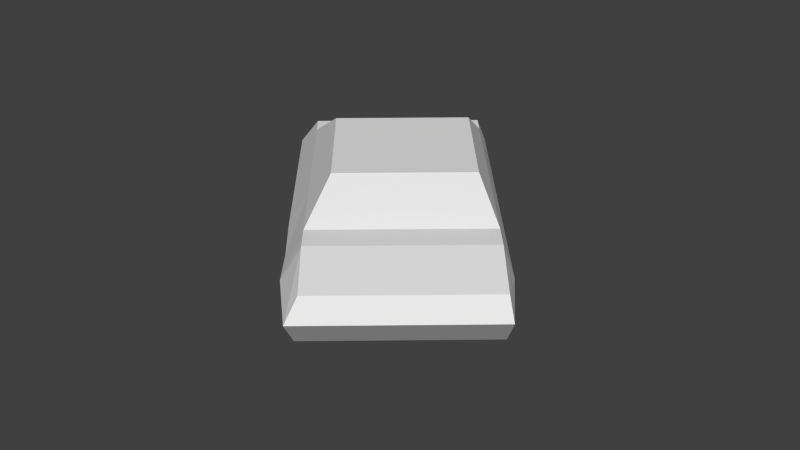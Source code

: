 # Source: car.blend  (saved by Blender 2.62.0; exported with 4.5.12 LTS)
import bpy
from mathutils import Matrix  # noqa: F401  (used for matrix-valued properties, if any)

bpy.ops.wm.read_factory_settings(use_empty=True)
scene = bpy.context.scene
scene.name = 'Scene'

# ---- collections
col_collection_1 = bpy.data.collections.new('Collection 1'); scene.collection.children.link(col_collection_1)

# ---- materials (node trees are filled in below, after node groups)
mat_material = bpy.data.materials.new('Material')
mat_material.alpha_threshold = 0.0
mat_material.use_transparent_shadow = False
mat_material.roughness = 0.5
mat_material.line_color = (0.0, 0.0, 0.0, 1.0)

# ---- material node trees

# ---- world
world_world = bpy.data.worlds.new('World'); scene.world = world_world
world_world.color = (0.05088, 0.05088, 0.05088)
world_world.use_sun_shadow = False
world_world.sun_shadow_jitter_overblur = 0.0
world_world.cycles.sampling_method = 'MANUAL'
world_world.cycles.sample_map_resolution = 256

# ---- meshes
me_cube = bpy.data.meshes.new('Cube')
me_cube.from_pydata([(1.51, 1.239, -1.0), (1.207, -1.436, -1.0), (-1.563, -1.122, -1.261), (-1.187, 1.545, -1.247), (1.102, 0.8469, 1.0), (0.8761, -1.14, 1.0), (-1.111, -0.915, 1.0), (-0.8857, 1.072, 1.0), (0.5155, 1.352, -0.9226), (1.659, 1.433, 0.0), (0.2121, -1.323, -0.9226), (1.316, -1.599, 0.0), (-1.622, -1.266, 0.0), (-1.28, 1.747, 0.0), (0.9888, -0.1468, 1.0), (0.4273, 0.9233, 1.0), (0.2019, -1.064, 1.0), (-0.9984, 0.07865, 1.0), (0.3146, -0.07029, 1.0), (0.1561, -1.468, 0.0), (0.5, 1.564, 0.0), (1.077, 1.288, -1.261), (-0.6539, 1.484, -1.0), (1.582, 1.231, -0.5), (1.905, 1.107, 0.5), (0.7736, -1.387, -1.261), (-1.084, -1.176, -1.001), (1.279, -1.444, -0.5), (1.613, -1.465, 0.5), (-1.605, -1.117, -0.5), (-1.83, -1.075, 0.5), (-1.301, 1.558, -0.5), (-1.539, 1.497, 0.5), (1.045, 0.3501, 1.0), (0.9325, -0.6436, 1.0), (0.7678, 0.8847, 1.0), (-0.3889, 1.016, 1.0), (0.5424, -1.103, 1.0), (-0.6143, -0.9713, 1.0), (-1.055, -0.4182, 1.0), (-0.9421, 0.5755, 1.0), (-0.5016, 0.02229, 1.0), (0.371, 0.4265, 1.0), (0.6551, -0.1089, 1.0), (0.2583, -0.5671, 1.0), (1.753, -0.2334, 0.5), (0.1749, -1.302, 0.5), (0.6433, -1.523, 0.0), (0.2232, -1.325, -0.5), (-0.6601, -1.375, 0.0), (-1.691, 0.1572, 0.5), (0.5266, 1.35, -0.5), (0.9872, 1.509, 0.0), (0.4666, 1.27, 0.5), (-0.3162, 1.657, 0.0), (-0.4453, 0.5191, 1.0), (0.7115, 0.3879, 1.0), (-0.558, -0.4745, 1.0), (0.5988, -0.6057, 1.0), (1.809, 0.2634, 0.5), (1.696, -0.7302, 0.5), (0.5154, -1.341, 0.5), (0.6602, -1.374, -0.5), (-0.6413, -1.209, 0.5), (-1.119, -1.172, -0.5), (-1.747, -0.3397, 0.5), (-1.634, 0.654, 0.5), (0.9636, 1.301, -0.5), (0.8072, 1.231, 0.5), (-0.6646, 1.486, -0.4983), (-0.3496, 1.363, 0.5), (-1.988, 1.548, 0.5), (-2.084, 0.7049, 0.5), (-2.14, 0.2081, 0.5), (-2.196, -0.2887, 0.5), (-2.28, -1.024, 0.5), (-1.955, 1.842, -8.941e-08), (-1.651, 1.597, -1.0), (-1.696, 1.603, -0.5), (-2.298, -1.189, -8.941e-08), (-2.067, -1.065, -1.0), (-2.048, -1.067, -0.5), (-3.39, -0.9474, -2.086e-07), (-2.953, -0.9643, -0.5), (-3.155, -0.9258, 0.2859), (-2.649, 1.711, -0.5), (-3.073, 1.842, -2.086e-07), (-2.863, 1.646, 0.2859), (-3.071, -0.1908, 0.2859), (-3.015, 0.306, 0.2859), (-2.959, 0.8028, 0.2859), (-3.296, -0.119, -2.086e-07), (-3.244, 0.3334, -2.086e-07), (-2.867, -0.2126, -0.5), (-2.811, 0.2842, -0.5), (-3.192, 0.7952, -2.086e-07), (-2.755, 0.7811, -0.5), (1.988, -1.508, 0.5), (2.071, -0.7727, 0.5), (2.127, -0.2759, 0.5), (2.184, 0.2209, 0.5), (2.279, 1.064, 0.5), (2.366, -1.718, 2.98e-08), (2.194, -1.548, -0.5), (2.709, 1.313, 2.98e-08), (2.497, 1.127, -0.5), (2.279, -0.7963, -0.5), (2.468, -0.8177, 2.98e-08), (2.335, -0.2995, -0.5), (2.524, -0.3209, 2.98e-08), (2.391, 0.1973, -0.5), (2.58, 0.1759, 2.98e-08), (1.457, 0.7741, -1.0), (1.249, -1.06, -1.0), (1.346, 1.257, -1.119), (0.7615, 1.324, -1.153), (-0.8991, 1.512, -1.161), (1.603, 1.228, -0.75), (1.043, -1.417, -1.119), (0.4581, -1.351, -1.153), (-1.215, -1.161, -1.161), (1.299, -1.447, -0.75), (-1.521, -0.746, -1.261), (-1.239, 1.08, -1.247), (-1.605, -1.117, -0.75), (-1.301, 1.558, -0.75), (0.2547, -0.9474, -0.9226), (0.4628, 0.8869, -0.9226), (0.173, -1.319, -0.75), (0.4764, 1.356, -0.75), (0.8162, -1.011, -1.261), (1.024, 0.8232, -1.261), (-1.041, -0.8004, -1.001), (-0.7066, 1.02, -1.0), (1.043, -1.417, -0.5), (0.6602, -1.374, -0.75), (0.4581, -1.351, -0.5), (-1.018, -1.184, -0.7982), (-1.231, -1.16, -0.5), (0.9636, 1.301, -0.75), (1.346, 1.257, -0.5), (0.7615, 1.324, -0.5), (-0.5963, 1.478, -0.74), (-0.8206, 1.503, -0.5), (-1.508, 1.581, -1.137), (-1.754, 1.609, -0.75), (-1.64, 1.596, -0.5), (-1.943, -1.079, -0.5), (-2.134, -1.057, -0.7644), (-1.854, -1.089, -1.161), (-1.703, 1.133, -1.0), (-2.024, -0.6889, -1.0), (1.085, -1.042, -1.119), (0.5007, -0.9753, -1.153), (1.293, 0.7927, -1.119), (0.7088, 0.859, -1.153), (-1.172, -0.7856, -1.161), (-0.9518, 1.047, -1.161), (1.043, -1.417, -0.75), (0.4581, -1.351, -0.75), (-1.124, -1.172, -0.75), (1.346, 1.257, -0.75), (0.7615, 1.324, -0.75), (-0.8206, 1.503, -0.75), (-1.64, 1.596, -0.75), (-1.943, -1.079, -0.75), (-1.561, 1.116, -1.137), (-1.811, -0.7131, -1.161), (-1.901, -0.7029, -0.4717), (-2.005, -0.6911, -0.4717), (-1.562, -0.7413, -0.4717), (-1.749, 1.138, -0.4717), (-1.692, 1.131, -0.4717), (-1.354, 1.093, -0.4717), (-0.8733, 1.038, -0.4717), (-0.6974, 1.018, -0.5133), (-1.079, -0.7961, -0.4717), (-2.168, -0.04028, -0.4717), (-2.196, -0.2887, -0.4717), (-2.14, 0.2081, -0.4717), (-2.112, 0.4565, -0.4717), (-2.084, 0.7049, -0.4717), (-0.704, 0.5485, -0.4717), (-0.7321, 0.3, -0.4717), (-0.7603, 0.05164, -0.4717), (-0.7885, -0.1968, -0.4717), (-0.8167, -0.4452, -0.4717), (-1.802, 0.1697, -0.4717), (-1.83, -0.07866, -0.4717), (-1.858, -0.3271, -0.4717), (-1.463, 0.1314, -0.4717), (-1.491, -0.1171, -0.4717), (-1.519, -0.3655, -0.4717), (-1.745, 0.6666, -0.4717), (-1.773, 0.4182, -0.4717), (-1.407, 0.6282, -0.4717), (-1.435, 0.3798, -0.4717), (-0.926, 0.5736, -0.4717), (-0.9542, 0.3252, -0.4717), (-0.9824, 0.07683, -0.4717), (-1.011, -0.1716, -0.4717), (-1.039, -0.42, -0.4717), (1.293, 0.7927, -0.4665), (1.529, 0.7659, -0.4665), (1.502, 0.04661, -0.4665), (1.474, -0.2018, -0.4665), (1.53, 0.295, -0.4665), (1.446, -0.4502, -0.4665), (1.418, -0.6986, -0.4665), (1.321, -1.068, -0.4665), (0.2583, -0.5671, -0.4665), (0.2658, -0.9487, -0.4665), (0.3146, -0.07029, -0.4665), (0.2864, -0.3187, -0.4665), (0.4739, 0.8856, -0.4665), (0.371, 0.4265, -0.4665), (0.3428, 0.1781, -0.4665), (1.085, -1.042, -0.4665), (0.7028, -0.9982, -0.4665), (0.5007, -0.9753, -0.4665), (0.9109, 0.8361, -0.4665), (0.7088, 0.859, -0.4665), (1.128, -0.6658, -0.4665), (0.7455, -0.6224, -0.4665), (1.156, -0.4174, -0.4665), (1.184, -0.1689, -0.4665), (0.7736, -0.374, -0.4665), (0.8018, -0.1256, -0.4665), (0.5434, -0.5994, -0.4665), (0.5716, -0.351, -0.4665), (0.5997, -0.1026, -0.4665), (1.213, 0.07946, -0.4665), (1.241, 0.3279, -0.4665), (0.83, 0.1229, -0.4665), (0.8582, 0.3713, -0.4665), (0.6279, 0.1458, -0.4665), (0.6561, 0.3942, -0.4665), (0.4237, 0.8913, -0.7332), (-0.6341, 1.011, -0.7358), (0.2156, -0.943, -0.7332), (1.55, 0.7636, -0.7332), (1.342, -1.071, -0.7332), (-0.9752, -0.8079, -0.7841), (-1.807, 1.144, -0.7358), (-2.702, 1.246, -0.5), (-2.91, -0.5884, -0.5), (-2.839, 0.03584, -0.5), (-2.783, 0.5327, -0.5), (2.236, -1.172, -0.5), (2.307, -0.5479, -0.5), (2.363, -0.05106, -0.5), (2.444, 0.6621, -0.5), (-0.8733, 1.038, -0.7954), (-2.116, -0.6784, -0.7673)], [], [(36, 7, 40, 55), (15, 36, 55, 42), (55, 40, 17, 41), (42, 55, 41, 18), (35, 15, 42, 56), (4, 35, 56, 33), (56, 42, 18, 43), (33, 56, 43, 14), (41, 17, 39, 57), (18, 41, 57, 44), (57, 39, 6, 38), (44, 57, 38, 16), (43, 18, 44, 58), (14, 43, 58, 34), (58, 44, 16, 37), (34, 58, 37, 5), (24, 4, 33, 59), (59, 33, 14, 45), (45, 14, 34, 60), (60, 34, 5, 28), (28, 5, 37, 61), (11, 28, 61, 47), (61, 37, 16, 46), (47, 61, 46, 19), (46, 16, 38, 63), (19, 46, 63, 49), (63, 38, 6, 30), (49, 63, 30, 12), (48, 19, 49, 64), (30, 6, 39, 65), (65, 39, 17, 50), (50, 17, 40, 66), (66, 40, 7, 32), (24, 9, 52, 68), (4, 24, 68, 35), (68, 52, 20, 53), (35, 68, 53, 15), (20, 51, 69, 54), (53, 20, 54, 70), (15, 53, 70, 36), (70, 54, 13, 32), (36, 70, 32, 7), (66, 32, 71, 72), (50, 66, 72, 73), (65, 50, 73, 74), (30, 65, 74, 75), (32, 13, 76, 71), (12, 30, 75, 79), (81, 79, 82, 83), (79, 75, 84, 82), (76, 78, 85, 86), (71, 76, 86, 87), (75, 74, 88, 84), (74, 73, 89, 88), (73, 72, 90, 89), (72, 71, 87, 90), (82, 84, 88, 91), (91, 88, 89, 92), (92, 89, 90, 95), (95, 90, 87, 86), (60, 28, 97, 98), (45, 60, 98, 99), (59, 45, 99, 100), (24, 59, 100, 101), (28, 11, 102, 97), (11, 27, 103, 102), (9, 24, 101, 104), (23, 9, 104, 105), (107, 98, 97, 102), (109, 99, 98, 107), (111, 100, 99, 109), (104, 101, 100, 111), (113, 1, 118, 152), (152, 118, 25, 130), (130, 25, 119, 153), (153, 119, 10, 126), (114, 154, 131, 21), (21, 131, 155, 115), (115, 155, 127, 8), (156, 120, 2, 122), (116, 157, 123, 3), (134, 11, 47), (62, 134, 47), (134, 27, 11), (121, 27, 134, 158), (1, 121, 158, 118), (158, 134, 62, 135), (118, 158, 135, 25), (136, 47, 19), (48, 136, 19), (136, 62, 47), (135, 62, 136, 159), (25, 135, 159, 119), (159, 136, 48, 128), (119, 159, 128, 10), (138, 49, 12), (29, 138, 12), (138, 64, 49), (137, 64, 138, 160), (26, 137, 160, 120), (160, 138, 29, 124), (120, 160, 124, 2), (117, 0, 114, 161), (23, 117, 161, 140), (161, 114, 21, 139), (140, 161, 139, 67), (140, 52, 9), (23, 140, 9), (140, 67, 52), (139, 21, 115, 162), (67, 139, 162, 141), (162, 115, 8, 129), (141, 162, 129, 51), (141, 20, 52), (67, 141, 52), (141, 51, 20), (142, 22, 116, 163), (69, 142, 163, 143), (163, 116, 3, 125), (143, 163, 125, 31), (143, 13, 54), (69, 143, 54), (143, 31, 13), (125, 3, 144, 164), (31, 125, 164, 146), (164, 144, 77, 145), (146, 164, 145, 78), (146, 76, 13), (31, 146, 13), (146, 78, 76), (124, 29, 147, 165), (2, 124, 165, 149), (165, 147, 81, 148), (149, 165, 148, 80), (147, 12, 79), (81, 147, 79), (147, 29, 12), (3, 123, 166, 144), (144, 166, 150, 77), (122, 2, 149, 167), (167, 149, 80, 151), (122, 167, 168, 170), (166, 123, 173, 172), (156, 122, 170, 176), (187, 188, 177, 179), (188, 189, 178, 177), (190, 191, 188, 187), (191, 192, 189, 188), (189, 168, 169, 178), (192, 170, 168, 189), (193, 194, 180, 181), (194, 187, 179, 180), (195, 196, 194, 193), (196, 190, 187, 194), (172, 193, 181, 171), (173, 195, 193, 172), (174, 197, 195, 173), (175, 182, 197, 174), (197, 198, 196, 195), (198, 199, 190, 196), (182, 183, 198, 197), (183, 184, 199, 198), (199, 200, 191, 190), (200, 201, 192, 191), (184, 185, 200, 199), (185, 186, 201, 200), (201, 176, 170, 192), (186, 176, 201), (0, 112, 154, 114), (152, 130, 218, 217), (130, 153, 219, 218), (131, 154, 202, 220), (155, 131, 220, 221), (208, 209, 217, 222), (222, 217, 218, 223), (207, 208, 222, 224), (205, 207, 224, 225), (224, 222, 223, 226), (225, 224, 226, 227), (223, 218, 219, 228), (228, 219, 211, 210), (226, 223, 228, 229), (227, 226, 229, 230), (229, 228, 210, 213), (230, 229, 213, 212), (204, 205, 225, 231), (206, 204, 231, 232), (231, 225, 227, 233), (232, 231, 233, 234), (203, 206, 232, 202), (202, 232, 234, 220), (233, 227, 230, 235), (234, 233, 235, 236), (235, 230, 212, 216), (236, 235, 216, 215), (220, 234, 236, 221), (221, 236, 215, 214), (237, 155, 221), (214, 237, 221), (237, 127, 155), (8, 127, 237, 129), (51, 129, 237, 214), (51, 214, 175, 69), (238, 175, 174), (69, 175, 238, 142), (175, 214, 215, 182), (182, 215, 216, 183), (176, 186, 210, 211), (185, 213, 210, 186), (184, 212, 213, 185), (183, 216, 212, 184), (239, 219, 153), (126, 239, 153), (239, 211, 219), (240, 202, 154), (112, 240, 154), (240, 203, 202), (241, 152, 217), (209, 241, 217), (241, 113, 152), (242, 156, 176), (242, 132, 156), (64, 137, 242, 176), (48, 64, 176, 211), (48, 211, 239, 128), (10, 128, 239, 126), (27, 121, 241, 209), (1, 113, 241, 121), (23, 203, 240, 117), (112, 0, 117, 240), (243, 166, 172), (171, 243, 172), (243, 150, 166), (77, 150, 243, 145), (78, 145, 243, 171), (244, 95, 86), (85, 244, 86), (244, 96, 95), (245, 82, 91), (93, 245, 91), (245, 83, 82), (81, 83, 245, 169), (93, 178, 169, 245), (246, 91, 92), (94, 246, 92), (246, 93, 91), (247, 92, 95), (96, 247, 95), (247, 94, 92), (96, 244, 171, 181), (78, 171, 244, 85), (96, 181, 180, 247), (94, 247, 180, 179), (94, 179, 177, 246), (177, 178, 93, 246), (248, 107, 102), (103, 248, 102), (248, 106, 107), (249, 109, 107), (106, 249, 107), (249, 108, 109), (250, 111, 109), (108, 250, 109), (250, 110, 111), (251, 104, 111), (110, 251, 111), (251, 105, 104), (23, 105, 251, 203), (110, 206, 203, 251), (110, 250, 204, 206), (108, 205, 204, 250), (108, 249, 207, 205), (106, 208, 207, 249), (106, 248, 209, 208), (27, 209, 248, 103), (252, 173, 123), (157, 252, 123), (252, 174, 173), (133, 157, 238), (174, 252, 157, 238), (22, 142, 238, 133), (22, 133, 157, 116), (253, 168, 167), (151, 253, 167), (253, 169, 168), (81, 169, 253, 148), (80, 148, 253, 151), (26, 132, 242, 137), (26, 120, 156, 132)])
_uv = me_cube.uv_layers.new(name='UVMap')
_uv.uv.foreach_set('vector', [0.3909, 0.5039, 0.3334, 0.5039, 0.3334, 0.4465, 0.3909, 0.4465, 0.4852, 0.5039, 0.3909, 0.5039, 0.3909, 0.4465, 0.4852, 0.4465, 0.3909, 0.4465, 0.3334, 0.4465, 0.3334, 0.3891, 0.3909, 0.3891, 0.4852, 0.4465, 0.3909, 0.4465, 0.3909, 0.3891, 0.4852, 0.3891, 0.5245, 0.5039, 0.4852, 0.5039, 0.4852, 0.4465, 0.5245, 0.4465, 0.5631, 0.5039, 0.5245, 0.5039, 0.5245, 0.4465, 0.5631, 0.4465, 0.5245, 0.4465, 0.4852, 0.4465, 0.4852, 0.3891, 0.5245, 0.3891, 0.5631, 0.4465, 0.5245, 0.4465, 0.5245, 0.3891, 0.5631, 0.3891, 0.3909, 0.3891, 0.3334, 0.3891, 0.3334, 0.3317, 0.3909, 0.3317, 0.4852, 0.3891, 0.3909, 0.3891, 0.3909, 0.3317, 0.4852, 0.3317, 0.3909, 0.3317, 0.3334, 0.3317, 0.3334, 0.2743, 0.3909, 0.2743, 0.4852, 0.3317, 0.3909, 0.3317, 0.3909, 0.2743, 0.4852, 0.2743, 0.5245, 0.3891, 0.4852, 0.3891, 0.4852, 0.3317, 0.5245, 0.3317, 0.5631, 0.3891, 0.5245, 0.3891, 0.5245, 0.3317, 0.5631, 0.3317, 0.5245, 0.3317, 0.4852, 0.3317, 0.4852, 0.2743, 0.5245, 0.2743, 0.5631, 0.3317, 0.5245, 0.3317, 0.5245, 0.2743, 0.5631, 0.2743, 0.8603, 0.3987, 0.8202, 0.5039, 0.7628, 0.5039, 0.7628, 0.3986, 0.7628, 0.3986, 0.7628, 0.5039, 0.7054, 0.5039, 0.7054, 0.3986, 0.7054, 0.3986, 0.7054, 0.5039, 0.648, 0.5039, 0.648, 0.3986, 0.648, 0.3986, 0.648, 0.5039, 0.5906, 0.5038, 0.5631, 0.3986, 0.9111, 0.6742, 0.8232, 0.7372, 0.7848, 0.7371, 0.785, 0.6737, 0.8794, 0.6139, 0.9111, 0.6742, 0.785, 0.6737, 0.8021, 0.6136, 0.785, 0.6737, 0.7848, 0.7371, 0.7456, 0.737, 0.7458, 0.6736, 0.8021, 0.6136, 0.785, 0.6737, 0.7458, 0.6736, 0.7461, 0.6133, 0.7458, 0.6736, 0.7456, 0.737, 0.6516, 0.737, 0.6516, 0.6733, 0.7461, 0.6133, 0.7458, 0.6736, 0.6516, 0.6733, 0.6517, 0.6125, 0.6516, 0.6733, 0.6516, 0.737, 0.5942, 0.7372, 0.5137, 0.6737, 0.6517, 0.6125, 0.6516, 0.6733, 0.5137, 0.6737, 0.5397, 0.6129, 0.7522, 0.5538, 0.7461, 0.6133, 0.6517, 0.6125, 0.5984, 0.5524, 0.5631, 0.3727, 0.5906, 0.2743, 0.648, 0.2743, 0.648, 0.3727, 0.648, 0.3727, 0.648, 0.2743, 0.7054, 0.2743, 0.7054, 0.3727, 0.7054, 0.3727, 0.7054, 0.2743, 0.7628, 0.2743, 0.7628, 0.3727, 0.7628, 0.3727, 0.7628, 0.2743, 0.8202, 0.2743, 0.8603, 0.3727, 0.5774, 0.8071, 0.5453, 0.8738, 0.4676, 0.8738, 0.4507, 0.8072, 0.4892, 0.7372, 0.5774, 0.8071, 0.4507, 0.8072, 0.4506, 0.7372, 0.4507, 0.8072, 0.4676, 0.8738, 0.4114, 0.8738, 0.4114, 0.8072, 0.4506, 0.7372, 0.4507, 0.8072, 0.4114, 0.8072, 0.4113, 0.7373, 0.4114, 0.8738, 0.4172, 0.936, 0.2797, 0.9356, 0.3174, 0.8739, 0.4114, 0.8072, 0.4114, 0.8738, 0.3174, 0.8739, 0.3172, 0.8074, 0.4113, 0.7373, 0.4114, 0.8072, 0.3172, 0.8074, 0.317, 0.7374, 0.3172, 0.8074, 0.3174, 0.8739, 0.2057, 0.8737, 0.1797, 0.8077, 0.317, 0.7374, 0.3172, 0.8074, 0.1797, 0.8077, 0.2596, 0.7374, 0.5523, 1.04e-06, 0.6498, 0.0, 0.6498, 0.05193, 0.5523, 0.05193, 0.4949, 1.204e-06, 0.5523, 1.04e-06, 0.5523, 0.05193, 0.4949, 0.05193, 0.4375, 9.307e-07, 0.4949, 1.204e-06, 0.4949, 0.05193, 0.4375, 0.05193, 0.3526, 0.0, 0.4375, 9.307e-07, 0.4375, 0.05193, 0.3526, 0.05193, 0.1797, 0.8077, 0.2057, 0.8737, 0.1265, 0.8737, 0.1278, 0.807, 0.5397, 0.6129, 0.5137, 0.6737, 0.4617, 0.674, 0.4613, 0.6134, 0.488, 0.5532, 0.4613, 0.6134, 0.3334, 0.6142, 0.3832, 0.5538, 0.4613, 0.6134, 0.4617, 0.674, 0.4134, 0.6743, 0.3334, 0.6142, 0.1265, 0.8737, 0.1562, 0.9361, 0.04778, 0.9328, 0.0, 0.87, 0.1278, 0.807, 0.1265, 0.8737, 0.0, 0.87, 0.08004, 0.806, 0.3526, 0.05193, 0.4375, 0.05193, 0.4375, 0.1001, 0.3526, 0.1001, 0.4375, 0.05193, 0.4949, 0.05193, 0.4949, 0.1001, 0.4375, 0.1001, 0.4949, 0.05193, 0.5523, 0.05193, 0.5523, 0.1001, 0.4949, 0.1001, 0.5523, 0.05193, 0.6498, 0.05193, 0.6498, 0.1001, 0.5523, 0.1001, 0.3334, 0.1981, 0.3526, 0.1001, 0.4375, 0.1001, 0.4375, 0.1981, 0.4375, 0.1981, 0.4375, 0.1001, 0.4949, 0.1001, 0.4949, 0.1981, 0.4949, 0.1981, 0.4949, 0.1001, 0.5523, 0.1001, 0.5523, 0.1981, 0.5523, 0.1981, 0.5523, 0.1001, 0.6498, 0.1001, 0.6838, 0.1981, 0.09905, 0.7372, 0.01822, 0.7372, 0.01822, 0.696, 0.09904, 0.696, 0.1537, 0.7372, 0.09905, 0.7372, 0.09904, 0.696, 0.1537, 0.696, 0.2083, 0.7372, 0.1537, 0.7372, 0.1537, 0.696, 0.2083, 0.696, 0.3011, 0.7372, 0.2083, 0.7372, 0.2083, 0.696, 0.3011, 0.696, 0.9111, 0.6742, 0.8794, 0.6139, 1.0, 0.6144, 0.9542, 0.6744, 0.8794, 0.6139, 0.8734, 0.5543, 0.9785, 0.5547, 1.0, 0.6144, 0.5453, 0.8738, 0.5774, 0.8071, 0.6207, 0.8071, 0.6665, 0.8738, 0.5391, 0.936, 0.5453, 0.8738, 0.6665, 0.8738, 0.6447, 0.936, 0.09903, 0.6261, 0.09904, 0.696, 0.01822, 0.696, 0.0, 0.6261, 0.1537, 0.6261, 0.1537, 0.696, 0.09904, 0.696, 0.09903, 0.6261, 0.2083, 0.6261, 0.2083, 0.696, 0.1537, 0.696, 0.1537, 0.6261, 0.3334, 0.6261, 0.3011, 0.696, 0.2083, 0.696, 0.2083, 0.6261, 0.8167, 0.5108, 0.8167, 0.5416, 0.8001, 0.5416, 0.8001, 0.5108, 0.8001, 0.5108, 0.8001, 0.5416, 0.7752, 0.5416, 0.7752, 0.5108, 0.7752, 0.5108, 0.7752, 0.5416, 0.7479, 0.5416, 0.7479, 0.5108, 0.7479, 0.5108, 0.7479, 0.5416, 0.7204, 0.5416, 0.7204, 0.5108, 0.6234, 0.5049, 0.6235, 0.5416, 0.5994, 0.5416, 0.5994, 0.5049, 0.5994, 0.5049, 0.5994, 0.5416, 0.5731, 0.5416, 0.5731, 0.5049, 0.5731, 0.5049, 0.5731, 0.5416, 0.5466, 0.5416, 0.5466, 0.5049, 0.7882, 0.8181, 0.7846, 0.8486, 0.7552, 0.8452, 0.7588, 0.8147, 0.4452, 0.5041, 0.4451, 0.5415, 0.421, 0.5415, 0.4211, 0.5041, 0.8463, 0.5542, 0.8794, 0.6139, 0.8021, 0.6136, 0.8024, 0.554, 0.8463, 0.5542, 0.8021, 0.6136, 0.8463, 0.5542, 0.8734, 0.5543, 0.8794, 0.6139, 0.8139, 0.1486, 0.8115, 0.1773, 0.7843, 0.1773, 0.7843, 0.1486, 0.8032, 0.1199, 0.8139, 0.1486, 0.7843, 0.1486, 0.7843, 0.1062, 0.7843, 0.1486, 0.7843, 0.1773, 0.7401, 0.1773, 0.7401, 0.1486, 0.7843, 0.1062, 0.7843, 0.1486, 0.7401, 0.1486, 0.7532, 0.08987, 0.7792, 0.5539, 0.8021, 0.6136, 0.7461, 0.6133, 0.7522, 0.5538, 0.7792, 0.5539, 0.7461, 0.6133, 0.7792, 0.5539, 0.8024, 0.554, 0.8021, 0.6136, 0.7401, 0.1486, 0.7401, 0.1773, 0.7167, 0.1773, 0.7167, 0.1486, 0.7532, 0.08987, 0.7401, 0.1486, 0.7167, 0.1486, 0.7167, 0.1023, 0.7167, 0.1486, 0.7167, 0.1773, 0.6896, 0.1773, 0.6838, 0.1486, 0.7167, 0.1023, 0.7167, 0.1486, 0.6838, 0.1486, 0.6883, 0.1288, 0.5826, 0.5525, 0.6517, 0.6125, 0.5397, 0.6129, 0.5393, 0.5528, 0.5826, 0.5525, 0.5397, 0.6129, 0.5826, 0.5525, 0.5984, 0.5524, 0.6517, 0.6125, 0.9256, 0.9086, 0.9139, 0.9429, 0.901, 0.9429, 0.9133, 0.9142, 0.918, 0.8854, 0.9256, 0.9086, 0.9133, 0.9142, 0.9029, 0.867, 0.9133, 0.9142, 0.901, 0.9429, 0.8578, 0.9429, 0.8578, 0.9142, 0.9029, 0.867, 0.9133, 0.9142, 0.8578, 0.9142, 0.8626, 0.8555, 0.7967, 0.8842, 0.786, 0.9129, 0.767, 0.9265, 0.767, 0.8842, 0.7943, 0.8555, 0.7967, 0.8842, 0.767, 0.8842, 0.767, 0.8555, 0.767, 0.8842, 0.767, 0.9265, 0.7359, 0.9429, 0.7228, 0.8842, 0.767, 0.8555, 0.767, 0.8842, 0.7228, 0.8842, 0.7228, 0.8555, 0.5118, 0.936, 0.4676, 0.8738, 0.5453, 0.8738, 0.5391, 0.936, 0.5118, 0.936, 0.5453, 0.8738, 0.5118, 0.936, 0.4676, 0.9361, 0.4676, 0.8738, 0.7228, 0.8842, 0.7359, 0.9429, 0.6995, 0.9304, 0.6995, 0.8842, 0.7228, 0.8555, 0.7228, 0.8842, 0.6995, 0.8842, 0.6995, 0.8555, 0.6995, 0.8842, 0.6995, 0.9304, 0.6711, 0.904, 0.6665, 0.8842, 0.6995, 0.8555, 0.6995, 0.8842, 0.6665, 0.8842, 0.6723, 0.8555, 0.4443, 0.9361, 0.4114, 0.8738, 0.4676, 0.8738, 0.4676, 0.9361, 0.4443, 0.9361, 0.4676, 0.8738, 0.4443, 0.9361, 0.4172, 0.936, 0.4114, 0.8738, 0.8141, 0.2026, 0.8141, 0.2332, 0.7905, 0.2575, 0.789, 0.2094, 0.8003, 0.1773, 0.8141, 0.2026, 0.789, 0.2094, 0.7828, 0.1814, 0.789, 0.2094, 0.7905, 0.2575, 0.7602, 0.2743, 0.7348, 0.2215, 0.7828, 0.1814, 0.789, 0.2094, 0.7348, 0.2215, 0.7286, 0.1935, 0.2617, 0.9357, 0.2057, 0.8737, 0.3174, 0.8739, 0.2797, 0.9356, 0.2617, 0.9357, 0.3174, 0.8739, 0.2617, 0.9357, 0.206, 0.9357, 0.2057, 0.8737, 0.7348, 0.2215, 0.7602, 0.2743, 0.7212, 0.2701, 0.6966, 0.23, 0.7286, 0.1935, 0.7348, 0.2215, 0.6966, 0.23, 0.6904, 0.202, 0.6966, 0.23, 0.7212, 0.2701, 0.7017, 0.2583, 0.6838, 0.2329, 0.6904, 0.202, 0.6966, 0.23, 0.6838, 0.2329, 0.684, 0.2034, 0.1668, 0.936, 0.1265, 0.8737, 0.2057, 0.8737, 0.206, 0.9357, 0.1668, 0.936, 0.2057, 0.8737, 0.1668, 0.936, 0.1562, 0.9361, 0.1265, 0.8737, 0.8578, 0.9142, 0.8578, 0.9429, 0.8187, 0.9429, 0.8187, 0.9142, 0.8626, 0.8555, 0.8578, 0.9142, 0.8187, 0.9142, 0.829, 0.867, 0.8187, 0.9142, 0.8187, 0.9429, 0.8066, 0.9429, 0.7967, 0.9125, 0.829, 0.867, 0.8187, 0.9142, 0.7967, 0.9125, 0.8044, 0.8855, 0.5001, 0.5531, 0.5397, 0.6129, 0.4613, 0.6134, 0.488, 0.5532, 0.5001, 0.5531, 0.4613, 0.6134, 0.5001, 0.5531, 0.5393, 0.5528, 0.5397, 0.6129, 0.4211, 0.5041, 0.421, 0.5415, 0.3937, 0.5414, 0.3937, 0.504, 0.3937, 0.504, 0.3937, 0.5414, 0.3778, 0.5414, 0.3779, 0.504, 0.7588, 0.8147, 0.7552, 0.8452, 0.7303, 0.8423, 0.7339, 0.8119, 0.7339, 0.8119, 0.7303, 0.8423, 0.7088, 0.8398, 0.7123, 0.8094, 0.8069, 0.7655, 0.8243, 0.7475, 0.878, 0.7645, 0.8663, 0.7895, 0.7122, 0.01256, 0.7493, 0.0, 0.7361, 0.08899, 0.697, 0.08899, 0.8022, 0.7947, 0.8069, 0.7655, 0.8663, 0.7895, 0.8496, 0.8252, 0.1533, 0.1122, 0.126, 0.1123, 0.1258, 0.07506, 0.1531, 0.07494, 0.126, 0.1123, 0.09862, 0.1124, 0.09847, 0.07518, 0.1258, 0.07506, 0.1534, 0.1495, 0.1261, 0.1496, 0.126, 0.1123, 0.1533, 0.1122, 0.1261, 0.1496, 0.09874, 0.1496, 0.09862, 0.1124, 0.126, 0.1123, 0.09862, 0.1124, 0.05729, 0.1126, 0.05724, 0.101, 0.09847, 0.07518, 0.09874, 0.1496, 0.0574, 0.1498, 0.05729, 0.1126, 0.09862, 0.1124, 0.2081, 0.112, 0.1807, 0.1121, 0.1805, 0.0748, 0.2079, 0.07465, 0.1807, 0.1121, 0.1533, 0.1122, 0.1531, 0.07494, 0.1805, 0.0748, 0.2082, 0.1493, 0.1808, 0.1494, 0.1807, 0.1121, 0.2081, 0.112, 0.1808, 0.1494, 0.1534, 0.1495, 0.1533, 0.1122, 0.1807, 0.1121, 0.2593, 0.112, 0.2081, 0.112, 0.2079, 0.07465, 0.2593, 0.1053, 0.2593, 0.1492, 0.2082, 0.1493, 0.2081, 0.112, 0.2593, 0.112, 0.2595, 0.202, 0.2084, 0.2024, 0.2082, 0.1493, 0.2593, 0.1492, 0.2597, 0.2219, 0.2083, 0.2269, 0.2084, 0.2024, 0.2595, 0.202, 0.2084, 0.2024, 0.1809, 0.2024, 0.1808, 0.1494, 0.2082, 0.1493, 0.1809, 0.2024, 0.1536, 0.2024, 0.1534, 0.1495, 0.1808, 0.1494, 0.2083, 0.2269, 0.181, 0.2269, 0.1809, 0.2024, 0.2084, 0.2024, 0.181, 0.2269, 0.1536, 0.2269, 0.1536, 0.2024, 0.1809, 0.2024, 0.1536, 0.2024, 0.1262, 0.2025, 0.1261, 0.1496, 0.1534, 0.1495, 0.1262, 0.2025, 0.09887, 0.2025, 0.09874, 0.1496, 0.1261, 0.1496, 0.1536, 0.2269, 0.1263, 0.2269, 0.1262, 0.2025, 0.1536, 0.2024, 0.1263, 0.2269, 0.09891, 0.227, 0.09887, 0.2025, 0.1262, 0.2025, 0.09887, 0.2025, 0.05753, 0.2029, 0.0574, 0.1498, 0.09874, 0.1496, 0.09891, 0.227, 0.05753, 0.2029, 0.09887, 0.2025, 0.6394, 0.5049, 0.6394, 0.5416, 0.6235, 0.5416, 0.6234, 0.5049, 0.9146, 0.258, 0.8835, 0.2743, 0.8704, 0.183, 0.9146, 0.183, 0.8835, 0.2743, 0.847, 0.2618, 0.847, 0.183, 0.8704, 0.183, 0.8835, 0.09172, 0.9146, 0.1081, 0.9146, 0.183, 0.8704, 0.183, 0.847, 0.1042, 0.8835, 0.09172, 0.8704, 0.183, 0.847, 0.183, 0.09903, 0.4728, 0.0577, 0.4669, 0.05769, 0.4409, 0.09903, 0.4409, 0.09903, 0.4409, 0.05769, 0.4409, 0.05768, 0.3989, 0.09902, 0.3989, 0.1264, 0.4728, 0.09903, 0.4728, 0.09903, 0.4409, 0.1264, 0.4409, 0.1537, 0.4728, 0.1264, 0.4728, 0.1264, 0.4409, 0.1537, 0.4409, 0.1264, 0.4409, 0.09903, 0.4409, 0.09902, 0.3989, 0.1263, 0.3988, 0.1537, 0.4409, 0.1264, 0.4409, 0.1263, 0.3988, 0.1537, 0.3988, 0.09902, 0.3989, 0.05768, 0.3989, 0.05768, 0.3766, 0.09902, 0.3766, 0.09902, 0.3766, 0.05768, 0.3766, 0.05767, 0.3508, 0.09901, 0.3453, 0.1263, 0.3988, 0.09902, 0.3989, 0.09902, 0.3766, 0.1263, 0.3766, 0.1537, 0.3988, 0.1263, 0.3988, 0.1263, 0.3766, 0.1537, 0.3766, 0.1263, 0.3766, 0.09902, 0.3766, 0.09901, 0.3453, 0.1263, 0.3452, 0.1537, 0.3766, 0.1263, 0.3766, 0.1263, 0.3452, 0.1537, 0.3452, 0.181, 0.4728, 0.1537, 0.4728, 0.1537, 0.4409, 0.181, 0.4409, 0.2083, 0.4728, 0.181, 0.4728, 0.181, 0.4409, 0.2083, 0.4409, 0.181, 0.4409, 0.1537, 0.4409, 0.1537, 0.3988, 0.181, 0.3988, 0.2083, 0.4409, 0.181, 0.4409, 0.181, 0.3988, 0.2083, 0.3988, 0.2594, 0.4669, 0.2083, 0.4728, 0.2083, 0.4409, 0.2595, 0.4409, 0.2595, 0.4409, 0.2083, 0.4409, 0.2083, 0.3988, 0.2595, 0.3989, 0.181, 0.3988, 0.1537, 0.3988, 0.1537, 0.3766, 0.181, 0.3766, 0.2083, 0.3988, 0.181, 0.3988, 0.181, 0.3766, 0.2083, 0.3766, 0.181, 0.3766, 0.1537, 0.3766, 0.1537, 0.3452, 0.181, 0.3452, 0.2083, 0.3766, 0.181, 0.3766, 0.181, 0.3452, 0.2083, 0.3452, 0.2595, 0.3989, 0.2083, 0.3988, 0.2083, 0.3766, 0.2595, 0.3766, 0.2595, 0.3766, 0.2083, 0.3766, 0.2083, 0.3452, 0.2595, 0.3508, 0.8141, 0.1524, 0.847, 0.1042, 0.847, 0.183, 0.8199, 0.183, 0.8141, 0.1524, 0.847, 0.183, 0.8141, 0.1524, 0.8186, 0.1306, 0.847, 0.1042, 0.5466, 0.5049, 0.5466, 0.5416, 0.5314, 0.5416, 0.5327, 0.5049, 0.5127, 0.5049, 0.5327, 0.5049, 0.5314, 0.5416, 0.5101, 0.5416, 0.3107, 0.3507, 0.2595, 0.3508, 0.2597, 0.2219, 0.3108, 0.2197, 0.8193, 0.05866, 0.812, 0.0842, 0.7916, 0.08899, 0.5101, 0.5039, 0.5091, 0.5414, 0.4906, 0.5416, 0.4901, 0.5042, 0.2597, 0.2219, 0.2595, 0.3508, 0.2083, 0.3452, 0.2083, 0.2269, 0.2083, 0.2269, 0.2083, 0.3452, 0.181, 0.3452, 0.181, 0.2269, 0.05753, 0.2029, 0.09891, 0.227, 0.09901, 0.3453, 0.05767, 0.3508, 0.1263, 0.2269, 0.1263, 0.3452, 0.09901, 0.3453, 0.09891, 0.227, 0.1536, 0.2269, 0.1537, 0.3452, 0.1263, 0.3452, 0.1263, 0.2269, 0.181, 0.2269, 0.181, 0.3452, 0.1537, 0.3452, 0.1536, 0.2269, 0.8141, 0.2136, 0.847, 0.183, 0.847, 0.2618, 0.8186, 0.2354, 0.8141, 0.2136, 0.847, 0.2618, 0.8141, 0.2136, 0.8199, 0.183, 0.847, 0.183, 0.9442, 0.1524, 0.9146, 0.183, 0.9146, 0.1081, 0.9335, 0.1217, 0.9442, 0.1524, 0.9146, 0.1081, 0.9442, 0.1524, 0.9418, 0.183, 0.9146, 0.183, 0.9442, 0.2137, 0.9146, 0.258, 0.9146, 0.183, 0.9418, 0.183, 0.9442, 0.2137, 0.9146, 0.183, 0.9442, 0.2137, 0.9335, 0.2443, 0.9146, 0.258, 0.8231, 0.8222, 0.8022, 0.7947, 0.8496, 0.8252, 0.8231, 0.8222, 0.8095, 0.8099, 0.8022, 0.7947, 0.8439, 0.8555, 0.8185, 0.8525, 0.8231, 0.8222, 0.8496, 0.8252, 0.01616, 0.3508, 0.01607, 0.2032, 0.05753, 0.2029, 0.05767, 0.3508, 0.6852, 0.5416, 0.6826, 0.5108, 0.7047, 0.5108, 0.706, 0.5416, 0.7204, 0.5416, 0.706, 0.5416, 0.7047, 0.5108, 0.7204, 0.5108, 0.8588, 0.5416, 0.8384, 0.5416, 0.8397, 0.5108, 0.8615, 0.5108, 0.8167, 0.5416, 0.8167, 0.5108, 0.8397, 0.5108, 0.8384, 0.5416, 0.68, 0.5049, 0.6826, 0.5416, 0.6616, 0.5416, 0.6603, 0.5049, 0.6394, 0.5416, 0.6394, 0.5049, 0.6603, 0.5049, 0.6616, 0.5416, 0.6838, 0.05866, 0.7122, 0.01256, 0.697, 0.08899, 0.6904, 0.08899, 0.6838, 0.05866, 0.697, 0.08899, 0.6838, 0.05866, 0.6957, 0.02833, 0.7122, 0.01256, 0.3779, 0.504, 0.3778, 0.5414, 0.3551, 0.5413, 0.3562, 0.5039, 0.3357, 0.5039, 0.3562, 0.5039, 0.3551, 0.5413, 0.3334, 0.5413, 0.606, 0.2743, 0.5523, 0.1981, 0.6838, 0.1981, 0.6597, 0.2743, 0.606, 0.2743, 0.6838, 0.1981, 0.606, 0.2743, 0.5523, 0.2743, 0.5523, 0.1981, 0.3941, 0.2743, 0.3334, 0.1981, 0.4375, 0.1981, 0.4375, 0.2743, 0.3941, 0.2743, 0.4375, 0.1981, 0.3941, 0.2743, 0.3506, 0.2743, 0.3334, 0.1981, 0.0158, 0.1011, 0.01546, 0.001642, 0.05679, 0.001501, 0.05724, 0.101, 0.09812, 0.001303, 0.09847, 0.07518, 0.05724, 0.101, 0.05679, 0.001501, 0.4662, 0.2743, 0.4375, 0.1981, 0.4949, 0.1981, 0.4949, 0.2743, 0.4662, 0.2743, 0.4949, 0.1981, 0.4662, 0.2743, 0.4375, 0.2743, 0.4375, 0.1981, 0.5236, 0.2743, 0.4949, 0.1981, 0.5523, 0.1981, 0.5523, 0.2743, 0.5236, 0.2743, 0.5523, 0.1981, 0.5236, 0.2743, 0.4949, 0.2743, 0.4949, 0.1981, 0.2074, 0.0007205, 0.2585, 0.0003982, 0.2593, 0.1053, 0.2079, 0.07465, 0.3105, 0.1048, 0.2593, 0.1053, 0.2585, 0.0003982, 0.3097, 0.0, 0.2074, 0.0007205, 0.2079, 0.07465, 0.1805, 0.0748, 0.1801, 0.0008766, 0.1528, 0.001027, 0.1801, 0.0008766, 0.1805, 0.0748, 0.1531, 0.07494, 0.1528, 0.001027, 0.1531, 0.07494, 0.1258, 0.07506, 0.1254, 0.001169, 0.1258, 0.07506, 0.09847, 0.07518, 0.09812, 0.001303, 0.1254, 0.001169, 0.05767, 0.5676, 0.09903, 0.6261, 0.0, 0.6261, 0.01632, 0.5676, 0.05767, 0.5676, 0.0, 0.6261, 0.05767, 0.5676, 0.09903, 0.5676, 0.09903, 0.6261, 0.1264, 0.5676, 0.1537, 0.6261, 0.09903, 0.6261, 0.09903, 0.5676, 0.1264, 0.5676, 0.09903, 0.6261, 0.1264, 0.5676, 0.1537, 0.5676, 0.1537, 0.6261, 0.181, 0.5676, 0.2083, 0.6261, 0.1537, 0.6261, 0.1537, 0.5676, 0.181, 0.5676, 0.1537, 0.6261, 0.181, 0.5676, 0.2083, 0.5676, 0.2083, 0.6261, 0.2595, 0.5676, 0.3334, 0.6261, 0.2083, 0.6261, 0.2083, 0.5676, 0.2595, 0.5676, 0.2083, 0.6261, 0.2595, 0.5676, 0.3106, 0.5676, 0.3334, 0.6261, 0.3107, 0.467, 0.3106, 0.5676, 0.2595, 0.5676, 0.2594, 0.4669, 0.2083, 0.5676, 0.2083, 0.4728, 0.2594, 0.4669, 0.2595, 0.5676, 0.2083, 0.5676, 0.181, 0.5676, 0.181, 0.4728, 0.2083, 0.4728, 0.1537, 0.5676, 0.1537, 0.4728, 0.181, 0.4728, 0.181, 0.5676, 0.1537, 0.5676, 0.1264, 0.5676, 0.1264, 0.4728, 0.1537, 0.4728, 0.09903, 0.5676, 0.09903, 0.4728, 0.1264, 0.4728, 0.1264, 0.5676, 0.09903, 0.5676, 0.05767, 0.5676, 0.0577, 0.4669, 0.09903, 0.4728, 0.0162, 0.467, 0.0577, 0.4669, 0.05767, 0.5676, 0.01632, 0.5676, 0.7916, 0.05182, 0.7361, 0.08899, 0.7493, 0.0, 0.7825, 0.009813, 0.7916, 0.05182, 0.7493, 0.0, 0.7916, 0.05182, 0.7916, 0.08899, 0.7361, 0.08899, 0.8109, 0.02833, 0.7825, 0.009813, 0.8193, 0.05866, 0.7916, 0.08899, 0.7916, 0.05182, 0.7825, 0.009813, 0.8193, 0.05866, 0.4687, 0.5042, 0.4901, 0.5042, 0.4906, 0.5416, 0.4687, 0.5416, 0.4687, 0.5042, 0.4687, 0.5416, 0.4451, 0.5415, 0.4452, 0.5041, 0.8638, 0.7384, 0.878, 0.7645, 0.8243, 0.7475, 0.8435, 0.7372, 0.8638, 0.7384, 0.8243, 0.7475, 0.8638, 0.7384, 0.8816, 0.7567, 0.878, 0.7645, 0.6665, 0.8359, 0.6665, 0.8052, 0.6921, 0.807, 0.689, 0.8376, 0.7088, 0.8398, 0.689, 0.8376, 0.6921, 0.807, 0.7123, 0.8094, 0.8013, 0.8505, 0.8049, 0.8201, 0.8231, 0.8222, 0.8185, 0.8525, 0.8013, 0.8505, 0.7846, 0.8486, 0.7882, 0.8181, 0.8049, 0.8201])
me_cube.materials.append(mat_material)
me_cube.use_remesh_preserve_volume = False
me_cube.use_remesh_preserve_attributes = False
me_cube.use_mirror_vertex_groups = False
me_cube.update()

# ---- objects
ob_cube = bpy.data.objects.new('Cube', me_cube)

# ---- transforms, parenting, visibility, modifiers, constraints
ob_cube.location = (0.0, 0.0, 0.0)
ob_cube.rotation_euler = (0.0, -0.0, -3.889)
ob_cube.lock_rotations_4d = False
ob_cube.empty_display_type = 'ARROWS'
ob_cube.lineart.crease_threshold = 0.0

# ---- collection membership
col_collection_1.objects.link(ob_cube)

# ---- scene / render settings (as saved in the file)
scene.frame_start = 1; scene.frame_end = 250; scene.frame_set(1)
scene.render.engine = 'BLENDER_EEVEE_NEXT'
scene.render.image_settings.color_mode = 'RGB'
scene.render.image_settings.compression = 90
scene.render.resolution_percentage = 50
scene.render.dither_intensity = 0.0
scene.render.bake_margin = 2
scene.render.bake_bias = 0.0
scene.cycles.use_denoising = False
scene.cycles.samples = 10
scene.cycles.sampling_pattern = 'TABULATED_SOBOL'
scene.cycles.light_sampling_threshold = 0.0
scene.cycles.use_adaptive_sampling = False
scene.cycles.use_light_tree = False
scene.cycles.blur_glossy = 0.0
scene.cycles.volume_bounces = 1
scene.cycles.pixel_filter_type = 'GAUSSIAN'
scene.cycles.sample_clamp_indirect = 0.0
scene.view_settings.view_transform = 'Standard'
bpy.context.view_layer.update()

# ---- added for rendering (the .blend has no active camera and no usable light): camera, sun
cam_auto = bpy.data.cameras.new('AutoCamera')
cam_auto.lens = 50.0
cam_auto.sensor_width = 36.0
cam_auto.clip_end = 1000.0
ob_auto_camera = bpy.data.objects.new('AutoCamera', cam_auto)
scene.collection.objects.link(ob_auto_camera)
ob_auto_camera.location = (9.3802, -11.2843, 7.20772)
ob_auto_camera.rotation_euler = (1.09748, -7.21219e-08, 0.694738)
scene.camera = ob_auto_camera
light_auto_sun = bpy.data.lights.new('AutoSun', 'SUN')
light_auto_sun.energy = 3.0
light_auto_sun.angle = 0.0523599
ob_auto_sun = bpy.data.objects.new('AutoSun', light_auto_sun)
scene.collection.objects.link(ob_auto_sun)
ob_auto_sun.rotation_euler = (0.872665, 0.174533, 0.523599)
bpy.context.view_layer.update()
